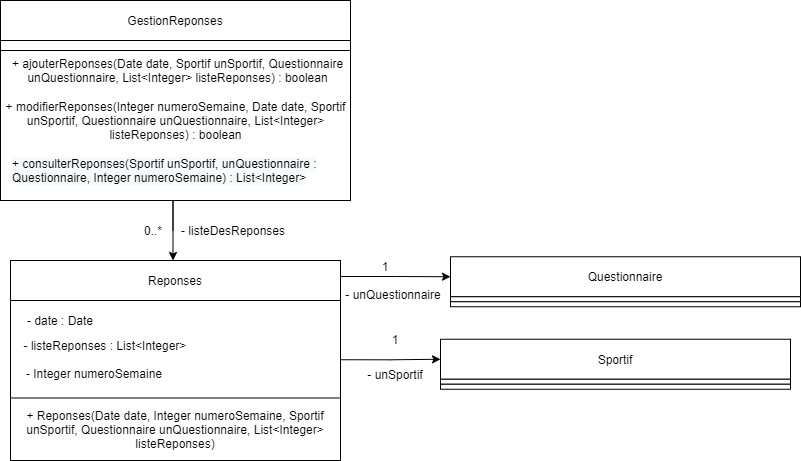

The diagram above was exported from draw.io. Its source (the exported page's mxGraphModel, read from the mxfile embedded in the PNG):
<mxGraphModel dx="1238" dy="1717" grid="1" gridSize="10" guides="1" tooltips="1" connect="1" arrows="1" fold="1" page="1" pageScale="1" pageWidth="827" pageHeight="1169" math="0" shadow="0">
  <root>
    <mxCell id="WIyWlLk6GJQsqaUBKTNV-0" />
    <mxCell id="WIyWlLk6GJQsqaUBKTNV-1" parent="WIyWlLk6GJQsqaUBKTNV-0" />
    <mxCell id="a-pMtsh0vxLRoWmhA4HY-0" value="" style="rounded=0;whiteSpace=wrap;html=1;" parent="WIyWlLk6GJQsqaUBKTNV-1" vertex="1">
      <mxGeometry x="130" y="-750" width="330" height="100" as="geometry" />
    </mxCell>
    <mxCell id="a-pMtsh0vxLRoWmhA4HY-1" value="Sportif" style="rounded=0;whiteSpace=wrap;html=1;" parent="WIyWlLk6GJQsqaUBKTNV-1" vertex="1">
      <mxGeometry x="130" y="-790" width="220" height="40" as="geometry" />
    </mxCell>
    <mxCell id="a-pMtsh0vxLRoWmhA4HY-2" value="- date : Date" style="text;html=1;strokeColor=none;fillColor=none;align=center;verticalAlign=middle;whiteSpace=wrap;rounded=0;" parent="WIyWlLk6GJQsqaUBKTNV-1" vertex="1">
      <mxGeometry x="140" y="-740" width="80" height="20" as="geometry" />
    </mxCell>
    <mxCell id="a-pMtsh0vxLRoWmhA4HY-3" value="Reponses" style="rounded=0;whiteSpace=wrap;html=1;" parent="WIyWlLk6GJQsqaUBKTNV-1" vertex="1">
      <mxGeometry x="130" y="-790" width="330" height="40" as="geometry" />
    </mxCell>
    <mxCell id="a-pMtsh0vxLRoWmhA4HY-4" value="" style="rounded=0;whiteSpace=wrap;html=1;" parent="WIyWlLk6GJQsqaUBKTNV-1" vertex="1">
      <mxGeometry x="130" y="-652.5" width="330" height="62.5" as="geometry" />
    </mxCell>
    <mxCell id="a-pMtsh0vxLRoWmhA4HY-5" value="" style="edgeStyle=orthogonalEdgeStyle;rounded=0;orthogonalLoop=1;jettySize=auto;html=1;entryX=0;entryY=0.5;entryDx=0;entryDy=0;" parent="WIyWlLk6GJQsqaUBKTNV-1" target="a-pMtsh0vxLRoWmhA4HY-20" edge="1">
      <mxGeometry relative="1" as="geometry">
        <mxPoint x="460" y="-774" as="sourcePoint" />
        <mxPoint x="602.5" y="-771.25" as="targetPoint" />
      </mxGeometry>
    </mxCell>
    <mxCell id="a-pMtsh0vxLRoWmhA4HY-6" value="+ Reponses(Date date, Integer numeroSemaine, Sportif unSportif, Questionnaire unQuestionnaire, List&amp;lt;Integer&amp;gt; listeReponses)" style="text;html=1;strokeColor=none;fillColor=none;align=center;verticalAlign=middle;whiteSpace=wrap;rounded=0;" parent="WIyWlLk6GJQsqaUBKTNV-1" vertex="1">
      <mxGeometry x="120" y="-631.25" width="350" height="20" as="geometry" />
    </mxCell>
    <mxCell id="a-pMtsh0vxLRoWmhA4HY-7" value="- unSportif" style="text;html=1;strokeColor=none;fillColor=none;align=center;verticalAlign=middle;whiteSpace=wrap;rounded=0;" parent="WIyWlLk6GJQsqaUBKTNV-1" vertex="1">
      <mxGeometry x="460" y="-686.25" width="110" height="20" as="geometry" />
    </mxCell>
    <mxCell id="a-pMtsh0vxLRoWmhA4HY-8" value="1" style="text;html=1;strokeColor=none;fillColor=none;align=center;verticalAlign=middle;whiteSpace=wrap;rounded=0;" parent="WIyWlLk6GJQsqaUBKTNV-1" vertex="1">
      <mxGeometry x="500" y="-721.25" width="30" height="20" as="geometry" />
    </mxCell>
    <mxCell id="a-pMtsh0vxLRoWmhA4HY-9" value="1" style="text;html=1;strokeColor=none;fillColor=none;align=center;verticalAlign=middle;whiteSpace=wrap;rounded=0;" parent="WIyWlLk6GJQsqaUBKTNV-1" vertex="1">
      <mxGeometry x="490" y="-793.75" width="30" height="20" as="geometry" />
    </mxCell>
    <mxCell id="a-pMtsh0vxLRoWmhA4HY-10" value="- unQuestionnaire" style="text;html=1;strokeColor=none;fillColor=none;align=center;verticalAlign=middle;whiteSpace=wrap;rounded=0;" parent="WIyWlLk6GJQsqaUBKTNV-1" vertex="1">
      <mxGeometry x="462.5" y="-766.25" width="100" height="20" as="geometry" />
    </mxCell>
    <mxCell id="a-pMtsh0vxLRoWmhA4HY-11" value="GestionReponses" style="rounded=0;whiteSpace=wrap;html=1;" parent="WIyWlLk6GJQsqaUBKTNV-1" vertex="1">
      <mxGeometry x="120" y="-1050" width="350" height="40" as="geometry" />
    </mxCell>
    <mxCell id="a-pMtsh0vxLRoWmhA4HY-12" value="" style="rounded=0;whiteSpace=wrap;html=1;" parent="WIyWlLk6GJQsqaUBKTNV-1" vertex="1">
      <mxGeometry x="120" y="-1010" width="350" height="10" as="geometry" />
    </mxCell>
    <mxCell id="a-pMtsh0vxLRoWmhA4HY-13" value="" style="rounded=0;whiteSpace=wrap;html=1;" parent="WIyWlLk6GJQsqaUBKTNV-1" vertex="1">
      <mxGeometry x="120" y="-1000" width="350" height="150" as="geometry" />
    </mxCell>
    <mxCell id="a-pMtsh0vxLRoWmhA4HY-14" value="+ ajouterReponses(Date date, Sportif unSportif, Questionnaire unQuestionnaire, List&amp;lt;Integer&amp;gt; listeReponses) : boolean" style="text;html=1;strokeColor=none;fillColor=none;align=center;verticalAlign=middle;whiteSpace=wrap;rounded=0;" parent="WIyWlLk6GJQsqaUBKTNV-1" vertex="1">
      <mxGeometry x="125" y="-990" width="345" height="20" as="geometry" />
    </mxCell>
    <mxCell id="a-pMtsh0vxLRoWmhA4HY-15" value="- listeDesReponses" style="text;html=1;strokeColor=none;fillColor=none;align=center;verticalAlign=middle;whiteSpace=wrap;rounded=0;" parent="WIyWlLk6GJQsqaUBKTNV-1" vertex="1">
      <mxGeometry x="297.5" y="-830" width="110" height="20" as="geometry" />
    </mxCell>
    <mxCell id="a-pMtsh0vxLRoWmhA4HY-16" value="0..*" style="text;html=1;strokeColor=none;fillColor=none;align=center;verticalAlign=middle;whiteSpace=wrap;rounded=0;" parent="WIyWlLk6GJQsqaUBKTNV-1" vertex="1">
      <mxGeometry x="257.5" y="-830" width="30" height="20" as="geometry" />
    </mxCell>
    <mxCell id="a-pMtsh0vxLRoWmhA4HY-17" value="" style="edgeStyle=orthogonalEdgeStyle;rounded=0;orthogonalLoop=1;jettySize=auto;html=1;exitX=0.5;exitY=1;exitDx=0;exitDy=0;" parent="WIyWlLk6GJQsqaUBKTNV-1" edge="1">
      <mxGeometry relative="1" as="geometry">
        <mxPoint x="292.5" y="-820" as="sourcePoint" />
        <mxPoint x="292.5" y="-790" as="targetPoint" />
        <Array as="points">
          <mxPoint x="292.5" y="-850" />
          <mxPoint x="292.5" y="-850" />
        </Array>
      </mxGeometry>
    </mxCell>
    <mxCell id="a-pMtsh0vxLRoWmhA4HY-18" value="- listeReponses : List&amp;lt;Integer&amp;gt;" style="text;html=1;strokeColor=none;fillColor=none;align=center;verticalAlign=middle;whiteSpace=wrap;rounded=0;" parent="WIyWlLk6GJQsqaUBKTNV-1" vertex="1">
      <mxGeometry x="140" y="-715" width="170" height="20" as="geometry" />
    </mxCell>
    <mxCell id="a-pMtsh0vxLRoWmhA4HY-19" value="&lt;span style=&quot;color: rgb(0 , 0 , 0) ; font-family: &amp;#34;helvetica&amp;#34; ; font-size: 12px ; font-style: normal ; font-weight: 400 ; letter-spacing: normal ; text-align: center ; text-indent: 0px ; text-transform: none ; word-spacing: 0px ; background-color: rgb(248 , 249 , 250) ; display: inline ; float: none&quot;&gt;+ consulterReponses(Sportif unSportif, unQuestionnaire : Questionnaire, Integer numeroSemaine) : List&amp;lt;Integer&amp;gt;&lt;/span&gt;" style="text;whiteSpace=wrap;html=1;" parent="WIyWlLk6GJQsqaUBKTNV-1" vertex="1">
      <mxGeometry x="130" y="-900" width="330" height="40" as="geometry" />
    </mxCell>
    <mxCell id="a-pMtsh0vxLRoWmhA4HY-20" value="Questionnaire" style="rounded=0;whiteSpace=wrap;html=1;" parent="WIyWlLk6GJQsqaUBKTNV-1" vertex="1">
      <mxGeometry x="570" y="-793.75" width="350" height="40" as="geometry" />
    </mxCell>
    <mxCell id="a-pMtsh0vxLRoWmhA4HY-21" value="" style="rounded=0;whiteSpace=wrap;html=1;" parent="WIyWlLk6GJQsqaUBKTNV-1" vertex="1">
      <mxGeometry x="570" y="-753.75" width="350" height="5" as="geometry" />
    </mxCell>
    <mxCell id="a-pMtsh0vxLRoWmhA4HY-22" value="" style="rounded=0;whiteSpace=wrap;html=1;" parent="WIyWlLk6GJQsqaUBKTNV-1" vertex="1">
      <mxGeometry x="570" y="-748.75" width="350" height="5" as="geometry" />
    </mxCell>
    <mxCell id="a-pMtsh0vxLRoWmhA4HY-23" value="Sportif" style="rounded=0;whiteSpace=wrap;html=1;" parent="WIyWlLk6GJQsqaUBKTNV-1" vertex="1">
      <mxGeometry x="560" y="-711.25" width="350" height="40" as="geometry" />
    </mxCell>
    <mxCell id="a-pMtsh0vxLRoWmhA4HY-24" value="" style="rounded=0;whiteSpace=wrap;html=1;" parent="WIyWlLk6GJQsqaUBKTNV-1" vertex="1">
      <mxGeometry x="560" y="-671.25" width="350" height="5" as="geometry" />
    </mxCell>
    <mxCell id="a-pMtsh0vxLRoWmhA4HY-25" value="" style="rounded=0;whiteSpace=wrap;html=1;" parent="WIyWlLk6GJQsqaUBKTNV-1" vertex="1">
      <mxGeometry x="560" y="-666.25" width="350" height="5" as="geometry" />
    </mxCell>
    <mxCell id="a-pMtsh0vxLRoWmhA4HY-26" value="" style="edgeStyle=orthogonalEdgeStyle;rounded=0;orthogonalLoop=1;jettySize=auto;html=1;entryX=0;entryY=0.5;entryDx=0;entryDy=0;" parent="WIyWlLk6GJQsqaUBKTNV-1" target="a-pMtsh0vxLRoWmhA4HY-23" edge="1">
      <mxGeometry relative="1" as="geometry">
        <mxPoint x="460" y="-690.75" as="sourcePoint" />
        <mxPoint x="52.5" y="-796.25" as="targetPoint" />
      </mxGeometry>
    </mxCell>
    <mxCell id="gYQ-DD693AFu4TZyzV0V-0" value="- Integer numeroSemaine" style="text;html=1;strokeColor=none;fillColor=none;align=center;verticalAlign=middle;whiteSpace=wrap;rounded=0;" parent="WIyWlLk6GJQsqaUBKTNV-1" vertex="1">
      <mxGeometry x="140" y="-687.5" width="147.5" height="20" as="geometry" />
    </mxCell>
    <mxCell id="HVmTHk_qUrYPM5JcPKDM-0" value="+ modifierReponses(Integer numeroSemaine, Date date, Sportif unSportif, Questionnaire unQuestionnaire, List&amp;lt;Integer&amp;gt; listeReponses) : boolean" style="text;html=1;strokeColor=none;fillColor=none;align=center;verticalAlign=middle;whiteSpace=wrap;rounded=0;" parent="WIyWlLk6GJQsqaUBKTNV-1" vertex="1">
      <mxGeometry x="122.5" y="-940" width="345" height="20" as="geometry" />
    </mxCell>
  </root>
</mxGraphModel>